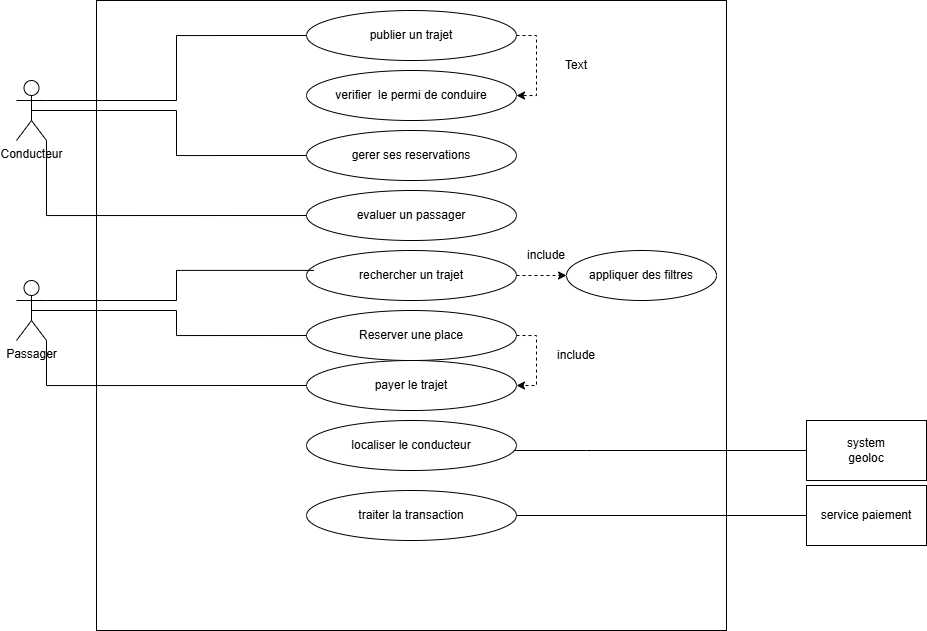

The diagram above was exported from draw.io. Its source (the exported page's mxGraphModel, read from the mxfile embedded in the PNG):
<mxGraphModel dx="1088" dy="1694" grid="1" gridSize="10" guides="1" tooltips="1" connect="1" arrows="1" fold="1" page="1" pageScale="1" pageWidth="850" pageHeight="1100" math="0" shadow="0">
  <root>
    <mxCell id="0" />
    <mxCell id="1" parent="0" />
    <mxCell id="RxBXgf2NhOfsjCwvJ2VA-5" parent="1" style="whiteSpace=wrap;html=1;aspect=fixed;" value="" vertex="1">
      <mxGeometry height="630" width="630" x="180" y="-110" as="geometry" />
    </mxCell>
    <mxCell id="RxBXgf2NhOfsjCwvJ2VA-75" edge="1" parent="1" source="RxBXgf2NhOfsjCwvJ2VA-8" style="edgeStyle=orthogonalEdgeStyle;rounded=0;orthogonalLoop=1;jettySize=auto;html=1;exitX=1;exitY=0.5;exitDx=0;exitDy=0;entryX=1;entryY=0.5;entryDx=0;entryDy=0;dashed=1;" target="RxBXgf2NhOfsjCwvJ2VA-9">
      <mxGeometry relative="1" as="geometry" />
    </mxCell>
    <mxCell id="RxBXgf2NhOfsjCwvJ2VA-8" parent="1" style="ellipse;whiteSpace=wrap;html=1;" value="publier un trajet" vertex="1">
      <mxGeometry height="50" width="210" x="390" y="-100" as="geometry" />
    </mxCell>
    <mxCell id="RxBXgf2NhOfsjCwvJ2VA-9" parent="1" style="ellipse;whiteSpace=wrap;html=1;" value="verifier&amp;nbsp; le permi de conduire" vertex="1">
      <mxGeometry height="50" width="210" x="390" y="-40" as="geometry" />
    </mxCell>
    <mxCell id="RxBXgf2NhOfsjCwvJ2VA-70" edge="1" parent="1" source="RxBXgf2NhOfsjCwvJ2VA-10" style="edgeStyle=orthogonalEdgeStyle;rounded=0;orthogonalLoop=1;jettySize=auto;html=1;exitX=0;exitY=0.5;exitDx=0;exitDy=0;entryX=0.5;entryY=0.5;entryDx=0;entryDy=0;entryPerimeter=0;endArrow=none;endFill=0;" target="RxBXgf2NhOfsjCwvJ2VA-16">
      <mxGeometry relative="1" as="geometry" />
    </mxCell>
    <mxCell id="RxBXgf2NhOfsjCwvJ2VA-10" parent="1" style="ellipse;whiteSpace=wrap;html=1;" value="gerer ses reservations" vertex="1">
      <mxGeometry height="50" width="210" x="390" y="20" as="geometry" />
    </mxCell>
    <mxCell id="RxBXgf2NhOfsjCwvJ2VA-11" parent="1" style="ellipse;whiteSpace=wrap;html=1;" value="evaluer un passager" vertex="1">
      <mxGeometry height="50" width="210" x="390" y="80" as="geometry" />
    </mxCell>
    <mxCell id="RxBXgf2NhOfsjCwvJ2VA-78" edge="1" parent="1" source="RxBXgf2NhOfsjCwvJ2VA-12" style="edgeStyle=orthogonalEdgeStyle;rounded=0;orthogonalLoop=1;jettySize=auto;html=1;exitX=1;exitY=0.5;exitDx=0;exitDy=0;dashed=1;" target="RxBXgf2NhOfsjCwvJ2VA-77">
      <mxGeometry relative="1" as="geometry" />
    </mxCell>
    <mxCell id="RxBXgf2NhOfsjCwvJ2VA-12" parent="1" style="ellipse;whiteSpace=wrap;html=1;" value="rechercher un trajet" vertex="1">
      <mxGeometry height="50" width="210" x="390" y="140" as="geometry" />
    </mxCell>
    <mxCell id="RxBXgf2NhOfsjCwvJ2VA-80" edge="1" parent="1" source="RxBXgf2NhOfsjCwvJ2VA-14" style="edgeStyle=orthogonalEdgeStyle;rounded=0;orthogonalLoop=1;jettySize=auto;html=1;exitX=1;exitY=0.5;exitDx=0;exitDy=0;entryX=1;entryY=0.5;entryDx=0;entryDy=0;dashed=1;" target="RxBXgf2NhOfsjCwvJ2VA-15">
      <mxGeometry relative="1" as="geometry" />
    </mxCell>
    <mxCell id="RxBXgf2NhOfsjCwvJ2VA-14" parent="1" style="ellipse;whiteSpace=wrap;html=1;" value="Reserver une place" vertex="1">
      <mxGeometry height="50" width="210" x="390" y="200" as="geometry" />
    </mxCell>
    <mxCell id="RxBXgf2NhOfsjCwvJ2VA-15" parent="1" style="ellipse;whiteSpace=wrap;html=1;" value="payer le trajet" vertex="1">
      <mxGeometry height="50" width="210" x="390" y="250" as="geometry" />
    </mxCell>
    <mxCell id="RxBXgf2NhOfsjCwvJ2VA-69" edge="1" parent="1" source="RxBXgf2NhOfsjCwvJ2VA-16" style="edgeStyle=orthogonalEdgeStyle;rounded=0;orthogonalLoop=1;jettySize=auto;html=1;exitX=1;exitY=0.3333333333333333;exitDx=0;exitDy=0;exitPerimeter=0;entryX=0;entryY=0.5;entryDx=0;entryDy=0;endArrow=none;endFill=0;" target="RxBXgf2NhOfsjCwvJ2VA-8">
      <mxGeometry relative="1" as="geometry" />
    </mxCell>
    <mxCell id="RxBXgf2NhOfsjCwvJ2VA-16" parent="1" style="shape=umlActor;verticalLabelPosition=bottom;verticalAlign=top;html=1;outlineConnect=0;" value="Conducteur" vertex="1">
      <mxGeometry height="60" width="30" x="100" y="-30" as="geometry" />
    </mxCell>
    <mxCell id="RxBXgf2NhOfsjCwvJ2VA-18" parent="1" style="shape=umlActor;verticalLabelPosition=bottom;verticalAlign=top;html=1;outlineConnect=0;" value="Passager" vertex="1">
      <mxGeometry height="60" width="30" x="100" y="170" as="geometry" />
    </mxCell>
    <mxCell id="RxBXgf2NhOfsjCwvJ2VA-44" parent="1" style="ellipse;whiteSpace=wrap;html=1;" value="localiser le conducteur" vertex="1">
      <mxGeometry height="50" width="210" x="390" y="310" as="geometry" />
    </mxCell>
    <mxCell id="RxBXgf2NhOfsjCwvJ2VA-64" parent="1" style="ellipse;whiteSpace=wrap;html=1;" value="traiter la transaction" vertex="1">
      <mxGeometry height="50" width="210" x="390" y="380" as="geometry" />
    </mxCell>
    <mxCell id="RxBXgf2NhOfsjCwvJ2VA-67" edge="1" parent="1" source="RxBXgf2NhOfsjCwvJ2VA-65" style="edgeStyle=orthogonalEdgeStyle;rounded=0;orthogonalLoop=1;jettySize=auto;html=1;exitX=0;exitY=0.5;exitDx=0;exitDy=0;endArrow=none;endFill=0;" target="RxBXgf2NhOfsjCwvJ2VA-44">
      <mxGeometry relative="1" as="geometry">
        <Array as="points">
          <mxPoint x="670" y="340" />
          <mxPoint x="670" y="340" />
        </Array>
      </mxGeometry>
    </mxCell>
    <mxCell id="RxBXgf2NhOfsjCwvJ2VA-65" parent="1" style="rounded=0;whiteSpace=wrap;html=1;" value="system&lt;div&gt;geoloc&lt;/div&gt;" vertex="1">
      <mxGeometry height="60" width="120" x="890" y="310" as="geometry" />
    </mxCell>
    <mxCell id="RxBXgf2NhOfsjCwvJ2VA-68" edge="1" parent="1" source="RxBXgf2NhOfsjCwvJ2VA-66" style="edgeStyle=orthogonalEdgeStyle;rounded=0;orthogonalLoop=1;jettySize=auto;html=1;exitX=0;exitY=0.5;exitDx=0;exitDy=0;entryX=1;entryY=0.5;entryDx=0;entryDy=0;endArrow=none;endFill=0;" target="RxBXgf2NhOfsjCwvJ2VA-64">
      <mxGeometry relative="1" as="geometry" />
    </mxCell>
    <mxCell id="RxBXgf2NhOfsjCwvJ2VA-66" parent="1" style="rounded=0;whiteSpace=wrap;html=1;" value="service paiement" vertex="1">
      <mxGeometry height="60" width="120" x="890" y="375" as="geometry" />
    </mxCell>
    <mxCell id="RxBXgf2NhOfsjCwvJ2VA-71" edge="1" parent="1" source="RxBXgf2NhOfsjCwvJ2VA-11" style="edgeStyle=orthogonalEdgeStyle;rounded=0;orthogonalLoop=1;jettySize=auto;html=1;exitX=0;exitY=0.5;exitDx=0;exitDy=0;entryX=1;entryY=1;entryDx=0;entryDy=0;entryPerimeter=0;endArrow=none;endFill=0;" target="RxBXgf2NhOfsjCwvJ2VA-16">
      <mxGeometry relative="1" as="geometry" />
    </mxCell>
    <mxCell id="RxBXgf2NhOfsjCwvJ2VA-72" edge="1" parent="1" source="RxBXgf2NhOfsjCwvJ2VA-18" style="edgeStyle=orthogonalEdgeStyle;rounded=0;orthogonalLoop=1;jettySize=auto;html=1;exitX=1;exitY=0.3333333333333333;exitDx=0;exitDy=0;exitPerimeter=0;entryX=0.036;entryY=0.398;entryDx=0;entryDy=0;entryPerimeter=0;endArrow=none;endFill=0;" target="RxBXgf2NhOfsjCwvJ2VA-12">
      <mxGeometry relative="1" as="geometry" />
    </mxCell>
    <mxCell id="RxBXgf2NhOfsjCwvJ2VA-73" edge="1" parent="1" source="RxBXgf2NhOfsjCwvJ2VA-14" style="edgeStyle=orthogonalEdgeStyle;rounded=0;orthogonalLoop=1;jettySize=auto;html=1;exitX=0;exitY=0.5;exitDx=0;exitDy=0;entryX=0.5;entryY=0.5;entryDx=0;entryDy=0;entryPerimeter=0;endArrow=none;endFill=0;" target="RxBXgf2NhOfsjCwvJ2VA-18">
      <mxGeometry relative="1" as="geometry" />
    </mxCell>
    <mxCell id="RxBXgf2NhOfsjCwvJ2VA-74" edge="1" parent="1" source="RxBXgf2NhOfsjCwvJ2VA-15" style="edgeStyle=orthogonalEdgeStyle;rounded=0;orthogonalLoop=1;jettySize=auto;html=1;exitX=0;exitY=0.5;exitDx=0;exitDy=0;entryX=1;entryY=1;entryDx=0;entryDy=0;entryPerimeter=0;endArrow=none;endFill=0;" target="RxBXgf2NhOfsjCwvJ2VA-18">
      <mxGeometry relative="1" as="geometry" />
    </mxCell>
    <mxCell id="RxBXgf2NhOfsjCwvJ2VA-76" parent="1" style="text;html=1;whiteSpace=wrap;strokeColor=none;fillColor=none;align=center;verticalAlign=middle;rounded=0;" value="Text" vertex="1">
      <mxGeometry height="30" width="60" x="630" y="-60" as="geometry" />
    </mxCell>
    <mxCell id="RxBXgf2NhOfsjCwvJ2VA-77" parent="1" style="ellipse;whiteSpace=wrap;html=1;" value="appliquer des filtres" vertex="1">
      <mxGeometry height="50" width="150" x="650" y="140" as="geometry" />
    </mxCell>
    <mxCell id="RxBXgf2NhOfsjCwvJ2VA-79" parent="1" style="text;html=1;whiteSpace=wrap;strokeColor=none;fillColor=none;align=center;verticalAlign=middle;rounded=0;" value="include" vertex="1">
      <mxGeometry height="30" width="60" x="600" y="130" as="geometry" />
    </mxCell>
    <mxCell id="RxBXgf2NhOfsjCwvJ2VA-81" parent="1" style="text;html=1;whiteSpace=wrap;strokeColor=none;fillColor=none;align=center;verticalAlign=middle;rounded=0;" value="include" vertex="1">
      <mxGeometry height="30" width="60" x="630" y="230" as="geometry" />
    </mxCell>
  </root>
</mxGraphModel>